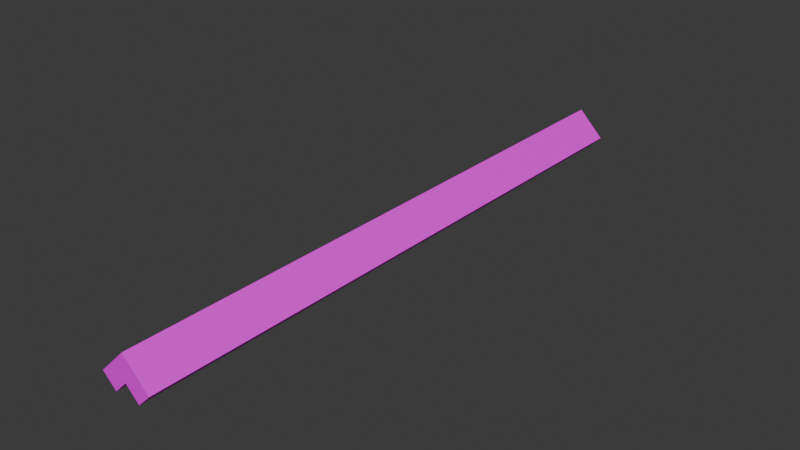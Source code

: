# Source: rooftrim.blend  (saved by Blender 5.0.119; exported with 4.5.12 LTS)
import bpy
from mathutils import Matrix  # noqa: F401  (used for matrix-valued properties, if any)

bpy.ops.wm.read_factory_settings(use_empty=True)
scene = bpy.context.scene
scene.name = 'Scene'

# ---- collections
col_collection = bpy.data.collections.new('Collection'); scene.collection.children.link(col_collection)

# ---- images (referenced by path relative to the original .blend; pixels are not part of the script)
import os
ASSET_DIR = os.environ.get("B2B_ASSET_DIR", "")  # directory of the original .blend (textures are referenced by path, not embedded)
HERE = os.path.dirname(os.path.abspath(__file__))  # packed textures are extracted next to this script under _unpacked/

def load_image(name, relpath, width, height, colorspace="sRGB"):
    """Load a texture the original file referenced (path relative to the .blend, or extracted next to this script)."""
    p = next((c for c in (os.path.join(HERE, relpath), os.path.join(ASSET_DIR, relpath)) if relpath and os.path.exists(c)), "")
    if p:
        img = bpy.data.images.load(p, check_existing=True)
        img.name = name
    else:  # same state as the original file: an image datablock whose file is absent (Cycles renders it pink)
        img = bpy.data.images.new(name, width, height)
        img.source = "FILE"
        img.filepath = "//" + (relpath or name)
    img.colorspace_settings.name = colorspace
    return img
img_roofpanel_rooftex_png = load_image('roofpanel_rooftex.png', 'roofpanel_rooftex.png', 1024, 1024, 'sRGB')

# ---- materials (node trees are filled in below, after node groups)
mat_rooftrim = bpy.data.materials.new('RoofTrim')

# ---- material node trees
mat_rooftrim.use_nodes = True; mat_rooftrim.node_tree.nodes.clear()
_N = mat_rooftrim.node_tree.nodes; _L = mat_rooftrim.node_tree.links
n0 = _N.new('ShaderNodeBsdfPrincipled'); n0.name = 'Principled BSDF'; n0.location = (-200, 100)
n1 = _N.new('ShaderNodeOutputMaterial'); n1.name = 'Material Output'; n1.location = (200, 100)
n2 = _N.new('ShaderNodeTexImage'); n2.name = 'Image Texture'; n2.location = (-677, 148)
n2.image = img_roofpanel_rooftex_png
_L.new(n0.outputs[0], n1.inputs[0])
_L.new(n2.outputs[0], n0.inputs[0])
n1.is_active_output = True

# ---- world
world_world = bpy.data.worlds.new('World'); scene.world = world_world
world_world.use_nodes = True; world_world.node_tree.nodes.clear()
_N = world_world.node_tree.nodes; _L = world_world.node_tree.links
n0 = _N.new('ShaderNodeOutputWorld'); n0.name = 'World Output'; n0.location = (200, 100)
n1 = _N.new('ShaderNodeBackground'); n1.name = 'Background'; n1.location = (-200, 100)
n1.inputs[0].default_value = (0.05088, 0.05088, 0.05088, 1.0)
_L.new(n1.outputs[0], n0.inputs[0])
n0.is_active_output = True
world_world.color = (0.05088, 0.05088, 0.05088)
world_world.sun_shadow_jitter_overblur = 0.0

# ---- meshes
me_cube_003 = bpy.data.meshes.new('Cube.003')
me_cube_003.from_pydata([(-0.2828, -6.4, 0.0), (0.0, -6.4, 0.2828), (-0.2828, 0.2, 0.0), (0.0, 0.2, 0.2828), (0.2828, -6.4, 0.0), (0.2828, 0.2, 0.0), (-0.2828, 0.0, 0.0), (-0.1414, -6.4, 0.1414), (0.0, 0.0, 0.2828), (-0.1414, 0.2, 0.1414), (-0.1414, 0.2, -0.1414), (0.1414, 0.2, 0.1414), (0.1414, 0.2, -0.1414), (0.2828, 0.0, 0.0), (0.1414, -6.4, -0.1414), (-0.1414, -6.4, -0.1414), (0.1414, -6.4, 0.1414), (0.1414, 0.0, 0.1414), (-0.1414, 0.0, -0.1414), (0.0, -6.4, 0.0), (0.1414, 0.0, -0.1414), (0.0, 0.2, 0.0), (-0.1414, 0.0, 0.1414), (-0.2828, -6.3, 0.0), (-0.07071, -6.4, 0.2121), (0.0, 0.1, 0.2828), (-0.2121, 0.2, 0.07071), (-0.2121, 0.2, -0.07071), (0.2121, 0.2, 0.07071), (0.2828, -6.3, 0.0), (0.07071, -6.4, 0.2121), (-0.2828, 0.1, 0.0), (-0.2121, -6.4, 0.07071), (0.0, -6.3, 0.2828), (-0.07071, 0.2, 0.2121), (0.07071, 0.2, 0.2121), (0.2121, 0.2, -0.07071), (0.2828, 0.1, 0.0), (0.2121, -6.4, -0.07071), (-0.2121, -6.4, -0.07071), (0.2121, -6.4, 0.07071), (0.1414, -6.3, 0.1414), (0.1414, 0.1, 0.1414), (0.2121, 0.0, 0.07071), (0.07071, 0.0, 0.2121), (-0.1414, -6.3, -0.1414), (-0.1414, 0.1, -0.1414), (-0.2121, 0.0, -0.07071), (-0.07071, -6.4, 0.07071), (0.07071, -6.4, -0.07071), (-0.07071, -6.4, -0.07071), (0.07071, -6.4, 0.07071), (0.1414, -6.3, -0.1414), (0.1414, 0.1, -0.1414), (0.2121, 0.0, -0.07071), (0.07071, 0.2, -0.07071), (-0.07071, 0.2, 0.07071), (-0.07071, 0.2, -0.07071), (0.07071, 0.2, 0.07071), (-0.1414, 0.1, 0.1414), (-0.1414, -6.3, 0.1414), (-0.2121, 0.0, 0.07071), (-0.07071, 0.0, 0.2121), (-0.07071, -6.3, 0.2121), (-0.2121, -6.3, 0.07071), (-0.2121, 0.1, 0.07071), (0.0, 0.2, 0.1414), (-0.1414, 0.2, 0.0), (0.2121, 0.1, -0.07071), (0.1414, -6.4, 0.0), (-0.1414, -6.4, 0.0), (-0.2121, 0.1, -0.07071), (-0.2121, -6.3, -0.07071), (0.07071, 0.1, 0.2121), (0.2121, 0.1, 0.07071), (0.2121, -6.3, 0.07071), (0.07071, -6.3, 0.2121), (0.0, -6.4, 0.1414), (0.2121, -6.3, -0.07071), (0.1414, 0.2, 0.0), (-0.07071, 0.1, 0.2121)], [], [(80, 25, 3, 34), (79, 28, 5, 36), (78, 29, 4, 38), (77, 30, 1, 24), (76, 33, 1, 30), (75, 41, 16, 40), (74, 42, 17, 43), (73, 25, 8, 44), (72, 45, 15, 39), (71, 46, 18, 47), (70, 48, 7, 32), (69, 40, 16, 51), (68, 37, 13, 54), (67, 56, 21, 57), (66, 35, 11, 58), (65, 59, 9, 26), (64, 60, 22, 61), (63, 33, 8, 62), (60, 63, 62, 22), (7, 24, 63, 60), (24, 1, 33, 63), (23, 64, 61, 6), (0, 32, 64, 23), (32, 7, 60, 64), (31, 65, 26, 2), (6, 61, 65, 31), (61, 22, 59, 65), (56, 66, 58, 21), (9, 34, 66, 56), (34, 3, 35, 66), (27, 67, 57, 10), (2, 26, 67, 27), (26, 9, 56, 67), (53, 68, 54, 20), (12, 36, 68, 53), (36, 5, 37, 68), (49, 69, 51, 19), (14, 38, 69, 49), (38, 4, 40, 69), (39, 70, 32, 0), (15, 50, 70, 39), (50, 19, 48, 70), (31, 71, 47, 6), (2, 27, 71, 31), (27, 10, 46, 71), (23, 72, 39, 0), (6, 47, 72, 23), (47, 18, 45, 72), (42, 73, 44, 17), (11, 35, 73, 42), (35, 3, 25, 73), (37, 74, 43, 13), (5, 28, 74, 37), (28, 11, 42, 74), (29, 75, 40, 4), (13, 43, 75, 29), (43, 17, 41, 75), (41, 76, 30, 16), (17, 44, 76, 41), (44, 8, 33, 76), (45, 18, 46, 10, 57, 21, 19, 50, 15), (49, 19, 21, 55, 12, 53, 20, 52, 14), (48, 77, 24, 7), (19, 51, 77, 48), (51, 16, 30, 77), (52, 78, 38, 14), (20, 54, 78, 52), (54, 13, 29, 78), (55, 79, 36, 12), (21, 58, 79, 55), (58, 11, 28, 79), (59, 80, 34, 9), (22, 62, 80, 59), (62, 8, 25, 80)])
_uv = me_cube_003.uv_layers.new(name='UVMap')
_uv.uv.foreach_set('vector', [0.2058, 0.3682, 0.1975, 0.3682, 0.1975, 0.36, 0.2058, 0.36, 0.3543, 0.3847, 0.3625, 0.3847, 0.3625, 0.393, 0.3543, 0.393, 0.3048, 0.3682, 0.2965, 0.3682, 0.2965, 0.36, 0.3048, 0.36, 0.3543, 0.4012, 0.3543, 0.393, 0.3625, 0.393, 0.3625, 0.4012, 0.2388, 0.3682, 0.2305, 0.3682, 0.2305, 0.36, 0.2388, 0.36, 0.2553, 0.3682, 0.247, 0.3682, 0.247, 0.36, 0.2553, 0.36, 0.2553, 0.8963, 0.247, 0.8963, 0.247, 0.8881, 0.2553, 0.8881, 0.2388, 0.8963, 0.2305, 0.8963, 0.2305, 0.8881, 0.2388, 0.8881, 0.2718, 0.8963, 0.28, 0.8963, 0.28, 0.9046, 0.2718, 0.9046, 0.2718, 0.3682, 0.28, 0.3682, 0.28, 0.3765, 0.2718, 0.3765, 0.3543, 0.4177, 0.3543, 0.4095, 0.3625, 0.4095, 0.3625, 0.4177, 0.3378, 0.4012, 0.3378, 0.393, 0.346, 0.393, 0.346, 0.4012, 0.3048, 0.8963, 0.2965, 0.8963, 0.2965, 0.8881, 0.3048, 0.8881, 0.3378, 0.3682, 0.346, 0.3682, 0.346, 0.3765, 0.3378, 0.3765, 0.3543, 0.3682, 0.3625, 0.3682, 0.3625, 0.3765, 0.3543, 0.3765, 0.2223, 0.3682, 0.214, 0.3682, 0.214, 0.36, 0.2223, 0.36, 0.2223, 0.8963, 0.214, 0.8963, 0.214, 0.3765, 0.2223, 0.3765, 0.2058, 0.8963, 0.1975, 0.8963, 0.1975, 0.3765, 0.2058, 0.3765, 0.214, 0.8963, 0.2058, 0.8963, 0.2058, 0.3765, 0.214, 0.3765, 0.214, 0.9046, 0.2058, 0.9046, 0.2058, 0.8963, 0.214, 0.8963, 0.2058, 0.9046, 0.1975, 0.9046, 0.1975, 0.8963, 0.2058, 0.8963, 0.2305, 0.8963, 0.2223, 0.8963, 0.2223, 0.3765, 0.2305, 0.3765, 0.2305, 0.9046, 0.2223, 0.9046, 0.2223, 0.8963, 0.2305, 0.8963, 0.2223, 0.9046, 0.214, 0.9046, 0.214, 0.8963, 0.2223, 0.8963, 0.2305, 0.3682, 0.2223, 0.3682, 0.2223, 0.36, 0.2305, 0.36, 0.2305, 0.3765, 0.2223, 0.3765, 0.2223, 0.3682, 0.2305, 0.3682, 0.2223, 0.3765, 0.214, 0.3765, 0.214, 0.3682, 0.2223, 0.3682, 0.346, 0.3682, 0.3543, 0.3682, 0.3543, 0.3765, 0.346, 0.3765, 0.346, 0.36, 0.3543, 0.36, 0.3543, 0.3682, 0.346, 0.3682, 0.3543, 0.36, 0.3625, 0.36, 0.3625, 0.3682, 0.3543, 0.3682, 0.3295, 0.3682, 0.3378, 0.3682, 0.3378, 0.3765, 0.3295, 0.3765, 0.3295, 0.36, 0.3378, 0.36, 0.3378, 0.3682, 0.3295, 0.3682, 0.3378, 0.36, 0.346, 0.36, 0.346, 0.3682, 0.3378, 0.3682, 0.313, 0.8963, 0.3048, 0.8963, 0.3048, 0.8881, 0.313, 0.8881, 0.313, 0.9046, 0.3048, 0.9046, 0.3048, 0.8963, 0.313, 0.8963, 0.3048, 0.9046, 0.2965, 0.9046, 0.2965, 0.8963, 0.3048, 0.8963, 0.3378, 0.4095, 0.3378, 0.4012, 0.346, 0.4012, 0.346, 0.4095, 0.3295, 0.4095, 0.3295, 0.4012, 0.3378, 0.4012, 0.3378, 0.4095, 0.3295, 0.4012, 0.3295, 0.393, 0.3378, 0.393, 0.3378, 0.4012, 0.3543, 0.426, 0.3543, 0.4177, 0.3625, 0.4177, 0.3625, 0.426, 0.346, 0.426, 0.346, 0.4177, 0.3543, 0.4177, 0.3543, 0.426, 0.346, 0.4177, 0.346, 0.4095, 0.3543, 0.4095, 0.3543, 0.4177, 0.2635, 0.3682, 0.2718, 0.3682, 0.2718, 0.3765, 0.2635, 0.3765, 0.2635, 0.36, 0.2718, 0.36, 0.2718, 0.3682, 0.2635, 0.3682, 0.2718, 0.36, 0.28, 0.36, 0.28, 0.3682, 0.2718, 0.3682, 0.2635, 0.8963, 0.2718, 0.8963, 0.2718, 0.9046, 0.2635, 0.9046, 0.2635, 0.3765, 0.2718, 0.3765, 0.2718, 0.8963, 0.2635, 0.8963, 0.2718, 0.3765, 0.28, 0.3765, 0.28, 0.8963, 0.2718, 0.8963, 0.247, 0.8963, 0.2388, 0.8963, 0.2388, 0.8881, 0.247, 0.8881, 0.247, 0.9046, 0.2388, 0.9046, 0.2388, 0.8963, 0.247, 0.8963, 0.2388, 0.9046, 0.2305, 0.9046, 0.2305, 0.8963, 0.2388, 0.8963, 0.2635, 0.8963, 0.2553, 0.8963, 0.2553, 0.8881, 0.2635, 0.8881, 0.2635, 0.9046, 0.2553, 0.9046, 0.2553, 0.8963, 0.2635, 0.8963, 0.2553, 0.9046, 0.247, 0.9046, 0.247, 0.8963, 0.2553, 0.8963, 0.2635, 0.3682, 0.2553, 0.3682, 0.2553, 0.36, 0.2635, 0.36, 0.2635, 0.8881, 0.2553, 0.8881, 0.2553, 0.3682, 0.2635, 0.3682, 0.2553, 0.8881, 0.247, 0.8881, 0.247, 0.3682, 0.2553, 0.3682, 0.247, 0.3682, 0.2388, 0.3682, 0.2388, 0.36, 0.247, 0.36, 0.247, 0.8881, 0.2388, 0.8881, 0.2388, 0.3682, 0.247, 0.3682, 0.2388, 0.8881, 0.2305, 0.8881, 0.2305, 0.3682, 0.2388, 0.3682, 0.3295, 0.3682, 0.3295, 0.8881, 0.3295, 0.8963, 0.3295, 0.9046, 0.3213, 0.9046, 0.313, 0.9046, 0.313, 0.36, 0.3213, 0.36, 0.3295, 0.36, 0.2883, 0.9046, 0.28, 0.9046, 0.28, 0.36, 0.2883, 0.36, 0.2965, 0.36, 0.2965, 0.3682, 0.2965, 0.3765, 0.2965, 0.8963, 0.2965, 0.9046, 0.3543, 0.4095, 0.3543, 0.4012, 0.3625, 0.4012, 0.3625, 0.4095, 0.346, 0.4095, 0.346, 0.4012, 0.3543, 0.4012, 0.3543, 0.4095, 0.346, 0.4012, 0.346, 0.393, 0.3543, 0.393, 0.3543, 0.4012, 0.313, 0.3682, 0.3048, 0.3682, 0.3048, 0.36, 0.313, 0.36, 0.313, 0.8881, 0.3048, 0.8881, 0.3048, 0.3682, 0.313, 0.3682, 0.3048, 0.8881, 0.2965, 0.8881, 0.2965, 0.3682, 0.3048, 0.3682, 0.346, 0.3847, 0.3543, 0.3847, 0.3543, 0.393, 0.346, 0.393, 0.346, 0.3765, 0.3543, 0.3765, 0.3543, 0.3847, 0.346, 0.3847, 0.3543, 0.3765, 0.3625, 0.3765, 0.3625, 0.3847, 0.3543, 0.3847, 0.214, 0.3682, 0.2058, 0.3682, 0.2058, 0.36, 0.214, 0.36, 0.214, 0.3765, 0.2058, 0.3765, 0.2058, 0.3682, 0.214, 0.3682, 0.2058, 0.3765, 0.1975, 0.3765, 0.1975, 0.3682, 0.2058, 0.3682])
me_cube_003.materials.append(mat_rooftrim)
me_cube_003.update()

# ---- objects
ob_cube = bpy.data.objects.new('Cube', me_cube_003)

# ---- transforms, parenting, visibility, modifiers, constraints
ob_cube.location = (-2.0, 0.0, 4.263)

# ---- collection membership
col_collection.objects.link(ob_cube)

# ---- scene / render settings (as saved in the file)
scene.frame_start = 1; scene.frame_end = 250; scene.frame_set(1)
scene.render.engine = 'BLENDER_EEVEE_NEXT'
scene.render.bake_bias = 0.0
scene.render.bake_samples = 0
bpy.context.view_layer.update()

# ---- added for rendering (the .blend has no active camera and no usable light): camera, sun
cam_auto = bpy.data.cameras.new('AutoCamera')
cam_auto.lens = 50.0
cam_auto.sensor_width = 36.0
cam_auto.clip_end = 1000.0
ob_auto_camera = bpy.data.objects.new('AutoCamera', cam_auto)
scene.collection.objects.link(ob_auto_camera)
ob_auto_camera.location = (4.14143, -10.4697, 9.24731)
ob_auto_camera.rotation_euler = (1.09748, -7.21219e-08, 0.694738)
scene.camera = ob_auto_camera
light_auto_sun = bpy.data.lights.new('AutoSun', 'SUN')
light_auto_sun.energy = 3.0
light_auto_sun.angle = 0.0523599
ob_auto_sun = bpy.data.objects.new('AutoSun', light_auto_sun)
scene.collection.objects.link(ob_auto_sun)
ob_auto_sun.rotation_euler = (0.872665, 0.174533, 0.523599)
bpy.context.view_layer.update()
